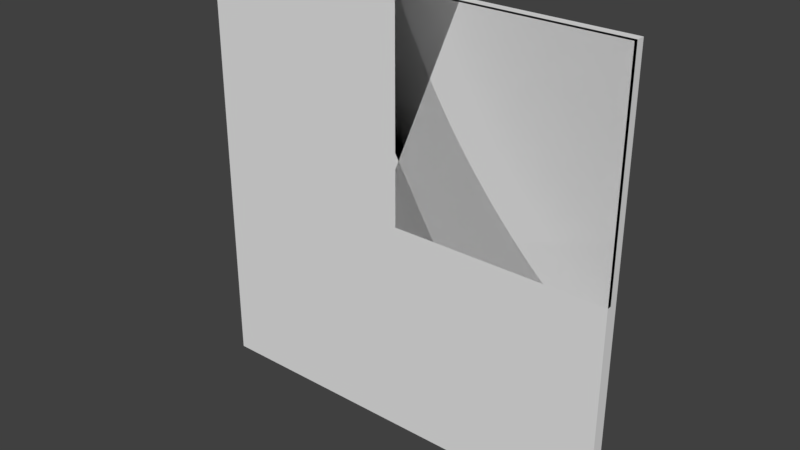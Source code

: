 # Source: weapon_decal.blend  (saved by Blender 2.79.0; exported with 4.5.12 LTS)
import bpy
from mathutils import Matrix  # noqa: F401  (used for matrix-valued properties, if any)

bpy.ops.wm.read_factory_settings(use_empty=True)
scene = bpy.context.scene
scene.name = 'Scene'

# ---- collections
col_collection_1 = bpy.data.collections.new('Collection 1'); scene.collection.children.link(col_collection_1)

# ---- materials (node trees are filled in below, after node groups)
mat_mtl_glow = bpy.data.materials.new('mtl_glow')
mat_mtl_glow.alpha_threshold = 0.0
mat_mtl_glow.use_transparent_shadow = False
mat_mtl_glow.roughness = 0.5
mat_mtl_decal = bpy.data.materials.new('mtl_decal')
mat_mtl_decal.alpha_threshold = 0.0
mat_mtl_decal.use_transparent_shadow = False
mat_mtl_decal.roughness = 0.5

# ---- material node trees

# ---- world
world_world = bpy.data.worlds.new('World'); scene.world = world_world
world_world.color = (0.05088, 0.05088, 0.05088)
world_world.use_sun_shadow = False
world_world.sun_shadow_jitter_overblur = 0.0
world_world.cycles.sampling_method = 'MANUAL'

# ---- meshes
me_g_glow_wide = bpy.data.meshes.new('g_glow_wide')
me_g_glow_wide.from_pydata([(-0.5, 0.0025, -0.25), (0.5, 0.0025, -0.25), (-0.5, 0.0025, 0.25), (0.5, 0.0025, 0.25)], [], [(0, 2, 3, 1)])
_uv = me_g_glow_wide.uv_layers.new(name='UVMap')
_uv.uv.foreach_set('vector', [1.0, 0.0, 1.0, 1.0, 0.0, 1.0, 0.0, 0.0])
me_g_glow_wide.materials.append(mat_mtl_glow)
me_g_glow_wide.use_remesh_preserve_volume = False
me_g_glow_wide.use_remesh_preserve_attributes = False
me_g_glow_wide.use_mirror_vertex_groups = False
me_g_glow_wide.update()
me_g_decal = bpy.data.meshes.new('g_decal')
me_g_decal.from_pydata([(0.25, 0.005, -0.25), (-0.25, 0.005, -0.25), (0.25, 0.005, 0.25), (-0.25, 0.005, 0.25)], [], [(0, 1, 3, 2)])
_uv = me_g_decal.uv_layers.new(name='UVMap')
_uv.uv.foreach_set('vector', [0.0, 0.0, 1.0, 0.0, 1.0, 1.0, 0.0, 1.0])
me_g_decal.materials.append(mat_mtl_decal)
me_g_decal.use_remesh_preserve_volume = False
me_g_decal.use_remesh_preserve_attributes = False
me_g_decal.use_mirror_vertex_groups = False
me_g_decal.update()
me_c_box = bpy.data.meshes.new('c_box')
me_c_box.from_pydata([(5.96e-08, -1.49e-08, 2.98e-08), (0.5, -1.49e-08, 2.98e-08), (5.96e-08, 1.49e-08, 0.5), (0.5, 1.49e-08, 0.5), (5.96e-08, 0.01, 0.5), (5.96e-08, 0.01, 2.98e-08), (0.5, 0.01, 2.98e-08), (0.5, 0.01, 0.5)], [], [(0, 1, 3, 2), (5, 4, 7, 6), (3, 7, 4, 2), (0, 5, 6, 1), (1, 6, 7, 3), (2, 4, 5, 0)])
_uv = me_c_box.uv_layers.new(name='UVMap')
_uv.uv.foreach_set('vector', [0.0, 0.0, 1.0, 0.0, 1.0, 1.0, 0.0, 1.0, 0.0, 0.0, 0.0, 1.0, 1.0, 1.0, 1.0, 0.0, 1.0, 1.0, 1.0, 1.0, 0.0, 1.0, 0.0, 1.0, 0.0, 0.0, 0.0, 0.0, 1.0, 0.0, 1.0, 0.0, 1.0, 0.0, 1.0, 0.0, 1.0, 1.0, 1.0, 1.0, 0.0, 1.0, 0.0, 1.0, 0.0, 0.0, 0.0, 0.0])
me_c_box.use_remesh_preserve_volume = False
me_c_box.use_remesh_preserve_attributes = False
me_c_box.use_mirror_vertex_groups = False
me_c_box.update()
me_co_culling = bpy.data.meshes.new('co_culling')
me_co_culling.from_pydata([(0.5, 0.03, -0.5), (-0.5, 0.03, -0.5), (0.5, 0.03, 0.5), (-0.5, 0.03, 0.5), (0.5, -9.04e-08, 0.5), (0.5, -6.06e-08, -0.5), (-0.5, 9.04e-08, -0.5), (-0.5, 6.06e-08, 0.5)], [], [(0, 2, 3, 1), (5, 6, 7, 4), (3, 2, 4, 7), (0, 1, 6, 5), (1, 3, 7, 6), (2, 0, 5, 4)])
_uv = me_co_culling.uv_layers.new(name='UVMap')
_uv.uv.foreach_set('vector', [0.0, 0.0, 0.0, 1.0, 1.0, 1.0, 1.0, 0.0, 0.0, 0.0, 1.0, 0.0, 1.0, 1.0, 0.0, 1.0, 1.0, 1.0, 0.0, 1.0, 0.0, 1.0, 1.0, 1.0, 0.0, 0.0, 1.0, 0.0, 1.0, 0.0, 0.0, 0.0, 1.0, 0.0, 1.0, 1.0, 1.0, 1.0, 1.0, 0.0, 0.0, 1.0, 0.0, 0.0, 0.0, 0.0, 0.0, 1.0])
me_co_culling.use_remesh_preserve_volume = False
me_co_culling.use_remesh_preserve_attributes = False
me_co_culling.use_mirror_vertex_groups = False
me_co_culling.update()
me_g_decal_wide = bpy.data.meshes.new('g_decal_wide')
me_g_decal_wide.from_pydata([(0.5, 0.005, -0.25), (-0.5, 0.005, -0.25), (0.5, 0.005, 0.25), (-0.5, 0.005, 0.25)], [], [(0, 1, 3, 2)])
_uv = me_g_decal_wide.uv_layers.new(name='UVMap')
_uv.uv.foreach_set('vector', [0.0, 0.0, 1.0, 0.0, 1.0, 1.0, 0.0, 1.0])
me_g_decal_wide.materials.append(mat_mtl_decal)
me_g_decal_wide.use_remesh_preserve_volume = False
me_g_decal_wide.use_remesh_preserve_attributes = False
me_g_decal_wide.use_mirror_vertex_groups = False
me_g_decal_wide.update()
me_g_glow = bpy.data.meshes.new('g_glow')
me_g_glow.from_pydata([(0.25, 0.0025, -0.25), (-0.25, 0.0025, -0.25), (0.25, 0.0025, 0.25), (-0.25, 0.0025, 0.25)], [], [(0, 1, 3, 2)])
_uv = me_g_glow.uv_layers.new(name='UVMap')
_uv.uv.foreach_set('vector', [0.0, 0.0, 1.0, 0.0, 1.0, 1.0, 0.0, 1.0])
me_g_glow.materials.append(mat_mtl_glow)
me_g_glow.use_remesh_preserve_volume = False
me_g_glow.use_remesh_preserve_attributes = False
me_g_glow.use_mirror_vertex_groups = False
me_g_glow.update()

# ---- objects
ob_g_glow_wide = bpy.data.objects.new('g_glow_wide', me_g_glow_wide)
ob_g_decal = bpy.data.objects.new('g_decal', me_g_decal)
ob_c_box = bpy.data.objects.new('c_box', me_c_box)
ob_co_culling = bpy.data.objects.new('co_culling', me_co_culling)
ob_g_decal_wide = bpy.data.objects.new('g_decal_wide', me_g_decal_wide)
ob_g_glow = bpy.data.objects.new('g_glow', me_g_glow)

# ---- transforms, parenting, visibility, modifiers, constraints
ob_g_glow_wide.location = (0.0, 0.0, 0.0)
ob_g_glow_wide.lineart.crease_threshold = 0.0
ob_g_decal.location = (0.0, 0.0, 0.0)
ob_g_decal.lineart.crease_threshold = 0.0
ob_c_box.location = (0.0, 0.0, 0.0)
ob_c_box.lineart.crease_threshold = 0.0
ob_co_culling.location = (0.0, 0.0, 0.0)
ob_co_culling.lineart.crease_threshold = 0.0
ob_g_decal_wide.location = (0.0, 0.0, 0.0)
ob_g_decal_wide.lineart.crease_threshold = 0.0
ob_g_glow.location = (0.0, 0.0, 0.0)
ob_g_glow.lineart.crease_threshold = 0.0

# ---- collection membership
col_collection_1.objects.link(ob_g_glow_wide)
col_collection_1.objects.link(ob_g_decal)
col_collection_1.objects.link(ob_c_box)
col_collection_1.objects.link(ob_co_culling)
col_collection_1.objects.link(ob_g_decal_wide)
col_collection_1.objects.link(ob_g_glow)

# ---- scene / render settings (as saved in the file)
scene.frame_start = 1; scene.frame_end = 250; scene.frame_set(1)
scene.render.engine = 'BLENDER_EEVEE_NEXT'
scene.render.resolution_percentage = 50
scene.render.dither_intensity = 0.0
scene.cycles.use_denoising = False
scene.cycles.samples = 128
scene.cycles.sampling_pattern = 'TABULATED_SOBOL'
scene.cycles.use_adaptive_sampling = False
scene.cycles.use_light_tree = False
scene.cycles.blur_glossy = 0.0
scene.cycles.sample_clamp_indirect = 0.0
scene.view_settings.view_transform = 'Standard'
bpy.context.view_layer.update()

# ---- added for rendering (the .blend has no active camera and no usable light): camera, sun
cam_auto = bpy.data.cameras.new('AutoCamera')
cam_auto.lens = 50.0
cam_auto.sensor_width = 36.0
cam_auto.clip_end = 1000.0
ob_auto_camera = bpy.data.objects.new('AutoCamera', cam_auto)
scene.collection.objects.link(ob_auto_camera)
ob_auto_camera.location = (1.30876, -1.55551, 1.04701)
ob_auto_camera.rotation_euler = (1.09748, -7.21219e-08, 0.694738)
scene.camera = ob_auto_camera
light_auto_sun = bpy.data.lights.new('AutoSun', 'SUN')
light_auto_sun.energy = 3.0
light_auto_sun.angle = 0.0523599
ob_auto_sun = bpy.data.objects.new('AutoSun', light_auto_sun)
scene.collection.objects.link(ob_auto_sun)
ob_auto_sun.rotation_euler = (0.872665, 0.174533, 0.523599)
bpy.context.view_layer.update()
